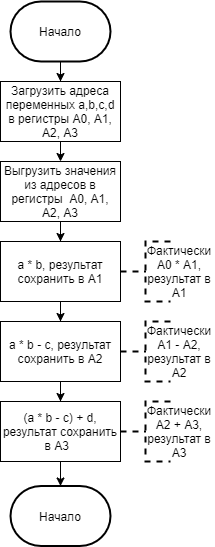

The diagram above was exported from draw.io. Its source (the exported page's mxGraphModel, read from the mxfile embedded in the PNG):
<mxGraphModel dx="998" dy="541" grid="1" gridSize="10" guides="1" tooltips="1" connect="1" arrows="1" fold="1" page="1" pageScale="1" pageWidth="827" pageHeight="1169" math="0" shadow="0">
  <root>
    <mxCell id="0" />
    <mxCell id="1" parent="0" />
    <mxCell id="-eQwbYExnNAKBqXP9JKs-13" style="edgeStyle=orthogonalEdgeStyle;rounded=0;orthogonalLoop=1;jettySize=auto;html=1;exitX=0.5;exitY=1;exitDx=0;exitDy=0;exitPerimeter=0;" edge="1" parent="1" source="-eQwbYExnNAKBqXP9JKs-5" target="-eQwbYExnNAKBqXP9JKs-6">
      <mxGeometry relative="1" as="geometry" />
    </mxCell>
    <mxCell id="-eQwbYExnNAKBqXP9JKs-5" value="Начало" style="strokeWidth=2;html=1;shape=mxgraph.flowchart.terminator;whiteSpace=wrap;" vertex="1" parent="1">
      <mxGeometry x="210" y="40" width="100" height="60" as="geometry" />
    </mxCell>
    <mxCell id="-eQwbYExnNAKBqXP9JKs-14" style="edgeStyle=orthogonalEdgeStyle;rounded=0;orthogonalLoop=1;jettySize=auto;html=1;exitX=0.5;exitY=1;exitDx=0;exitDy=0;entryX=0.5;entryY=0;entryDx=0;entryDy=0;" edge="1" parent="1" source="-eQwbYExnNAKBqXP9JKs-6" target="-eQwbYExnNAKBqXP9JKs-7">
      <mxGeometry relative="1" as="geometry" />
    </mxCell>
    <mxCell id="-eQwbYExnNAKBqXP9JKs-6" value="Загрузить адреса переменных a,b,c,d в регистры A0, A1, A2, A3" style="rounded=0;whiteSpace=wrap;html=1;" vertex="1" parent="1">
      <mxGeometry x="200" y="120" width="120" height="60" as="geometry" />
    </mxCell>
    <mxCell id="-eQwbYExnNAKBqXP9JKs-15" style="edgeStyle=orthogonalEdgeStyle;rounded=0;orthogonalLoop=1;jettySize=auto;html=1;" edge="1" parent="1" source="-eQwbYExnNAKBqXP9JKs-7" target="-eQwbYExnNAKBqXP9JKs-8">
      <mxGeometry relative="1" as="geometry" />
    </mxCell>
    <mxCell id="-eQwbYExnNAKBqXP9JKs-7" value="Выгрузить значения из адресов в регистры&amp;nbsp;&amp;nbsp;A0, A1, A2, A3" style="rounded=0;whiteSpace=wrap;html=1;" vertex="1" parent="1">
      <mxGeometry x="200" y="200" width="120" height="60" as="geometry" />
    </mxCell>
    <mxCell id="-eQwbYExnNAKBqXP9JKs-16" style="edgeStyle=orthogonalEdgeStyle;rounded=0;orthogonalLoop=1;jettySize=auto;html=1;" edge="1" parent="1" source="-eQwbYExnNAKBqXP9JKs-8" target="-eQwbYExnNAKBqXP9JKs-10">
      <mxGeometry relative="1" as="geometry" />
    </mxCell>
    <mxCell id="-eQwbYExnNAKBqXP9JKs-8" value="a * b, результат сохранить в A1" style="rounded=0;whiteSpace=wrap;html=1;" vertex="1" parent="1">
      <mxGeometry x="200" y="280" width="120" height="60" as="geometry" />
    </mxCell>
    <mxCell id="-eQwbYExnNAKBqXP9JKs-17" style="edgeStyle=orthogonalEdgeStyle;rounded=0;orthogonalLoop=1;jettySize=auto;html=1;" edge="1" parent="1" source="-eQwbYExnNAKBqXP9JKs-10" target="-eQwbYExnNAKBqXP9JKs-11">
      <mxGeometry relative="1" as="geometry" />
    </mxCell>
    <mxCell id="-eQwbYExnNAKBqXP9JKs-10" value="a * b - c, результат сохранить в A2" style="rounded=0;whiteSpace=wrap;html=1;" vertex="1" parent="1">
      <mxGeometry x="200" y="360" width="120" height="60" as="geometry" />
    </mxCell>
    <mxCell id="-eQwbYExnNAKBqXP9JKs-18" style="edgeStyle=orthogonalEdgeStyle;rounded=0;orthogonalLoop=1;jettySize=auto;html=1;entryX=0.5;entryY=0;entryDx=0;entryDy=0;entryPerimeter=0;" edge="1" parent="1" source="-eQwbYExnNAKBqXP9JKs-11" target="-eQwbYExnNAKBqXP9JKs-12">
      <mxGeometry relative="1" as="geometry" />
    </mxCell>
    <mxCell id="-eQwbYExnNAKBqXP9JKs-11" value="(a * b - c) + d, результат сохранить в A3&amp;nbsp;&amp;nbsp;" style="rounded=0;whiteSpace=wrap;html=1;" vertex="1" parent="1">
      <mxGeometry x="200" y="440" width="120" height="60" as="geometry" />
    </mxCell>
    <mxCell id="-eQwbYExnNAKBqXP9JKs-12" value="Начало" style="strokeWidth=2;html=1;shape=mxgraph.flowchart.terminator;whiteSpace=wrap;" vertex="1" parent="1">
      <mxGeometry x="210" y="524.5" width="100" height="60" as="geometry" />
    </mxCell>
    <mxCell id="-eQwbYExnNAKBqXP9JKs-19" value="Фактически A0 * A1, результат в A1" style="text;html=1;strokeColor=none;fillColor=none;align=center;verticalAlign=middle;whiteSpace=wrap;rounded=0;" vertex="1" parent="1">
      <mxGeometry x="344" y="280" width="70" height="60" as="geometry" />
    </mxCell>
    <mxCell id="-eQwbYExnNAKBqXP9JKs-20" value="Фактически A1 - A2, результат в A2" style="text;html=1;strokeColor=none;fillColor=none;align=center;verticalAlign=middle;whiteSpace=wrap;rounded=0;" vertex="1" parent="1">
      <mxGeometry x="344" y="360" width="70" height="60" as="geometry" />
    </mxCell>
    <mxCell id="-eQwbYExnNAKBqXP9JKs-21" value="Фактически A2 + A3, результат в A3" style="text;html=1;strokeColor=none;fillColor=none;align=center;verticalAlign=middle;whiteSpace=wrap;rounded=0;" vertex="1" parent="1">
      <mxGeometry x="344" y="440" width="70" height="60" as="geometry" />
    </mxCell>
    <mxCell id="-eQwbYExnNAKBqXP9JKs-22" value="" style="strokeWidth=2;html=1;shape=mxgraph.flowchart.annotation_2;align=left;labelPosition=right;pointerEvents=1;dashed=1;" vertex="1" parent="1">
      <mxGeometry x="320" y="280" width="50" height="60" as="geometry" />
    </mxCell>
    <mxCell id="-eQwbYExnNAKBqXP9JKs-23" value="" style="strokeWidth=2;html=1;shape=mxgraph.flowchart.annotation_2;align=left;labelPosition=right;pointerEvents=1;dashed=1;" vertex="1" parent="1">
      <mxGeometry x="320" y="360" width="50" height="60" as="geometry" />
    </mxCell>
    <mxCell id="-eQwbYExnNAKBqXP9JKs-24" value="" style="strokeWidth=2;html=1;shape=mxgraph.flowchart.annotation_2;align=left;labelPosition=right;pointerEvents=1;dashed=1;" vertex="1" parent="1">
      <mxGeometry x="320" y="440" width="50" height="60" as="geometry" />
    </mxCell>
  </root>
</mxGraphModel>